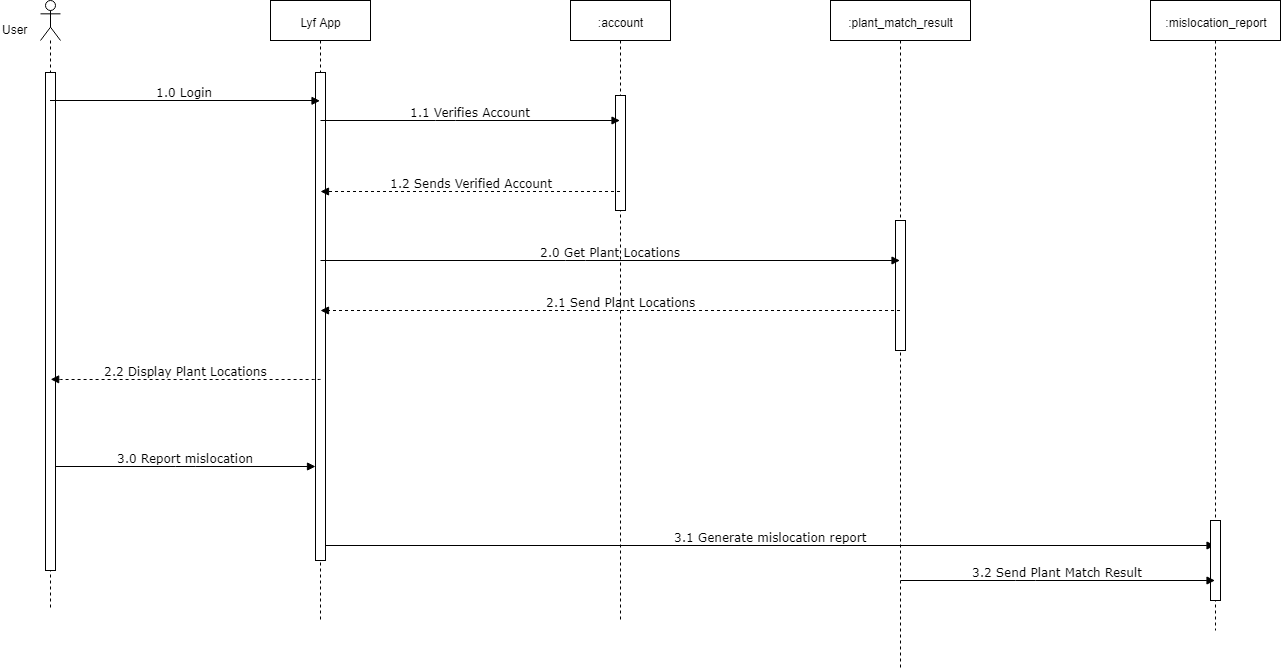

The diagram above was exported from draw.io. Its source (the exported page's mxGraphModel, read from the mxfile embedded in the PNG):
<mxGraphModel dx="1607" dy="849" grid="1" gridSize="10" guides="1" tooltips="1" connect="1" arrows="1" fold="1" page="1" pageScale="1" pageWidth="850" pageHeight="1100" math="0" shadow="0">
  <root>
    <mxCell id="0" />
    <mxCell id="1" parent="0" />
    <mxCell id="tB9qsoGlvofpHfJNz7n6-5" value="Lyf App" style="shape=umlLifeline;perimeter=lifelinePerimeter;whiteSpace=wrap;html=1;container=1;collapsible=0;recursiveResize=0;outlineConnect=0;" parent="1" vertex="1">
      <mxGeometry x="420" y="170" width="100" height="620" as="geometry" />
    </mxCell>
    <mxCell id="5TGLQtXTa0AP0dlVpr4Y-24" value="" style="html=1;points=[];perimeter=orthogonalPerimeter;" vertex="1" parent="tB9qsoGlvofpHfJNz7n6-5">
      <mxGeometry x="45" y="72" width="10" height="488" as="geometry" />
    </mxCell>
    <mxCell id="tB9qsoGlvofpHfJNz7n6-7" value="" style="shape=umlLifeline;participant=umlActor;perimeter=lifelinePerimeter;whiteSpace=wrap;html=1;container=1;collapsible=0;recursiveResize=0;verticalAlign=top;spacingTop=36;labelBackgroundColor=#ffffff;outlineConnect=0;" parent="1" vertex="1">
      <mxGeometry x="190" y="170" width="20" height="610" as="geometry" />
    </mxCell>
    <mxCell id="5TGLQtXTa0AP0dlVpr4Y-23" value="" style="html=1;points=[];perimeter=orthogonalPerimeter;" vertex="1" parent="tB9qsoGlvofpHfJNz7n6-7">
      <mxGeometry x="5" y="72" width="10" height="498" as="geometry" />
    </mxCell>
    <mxCell id="tB9qsoGlvofpHfJNz7n6-8" value="User" style="text;html=1;resizable=0;points=[];autosize=1;align=left;verticalAlign=top;spacingTop=-4;" parent="1" vertex="1">
      <mxGeometry x="150" y="190" width="40" height="10" as="geometry" />
    </mxCell>
    <mxCell id="tB9qsoGlvofpHfJNz7n6-9" value=":plant_match_result" style="shape=umlLifeline;perimeter=lifelinePerimeter;whiteSpace=wrap;html=1;container=1;collapsible=0;recursiveResize=0;outlineConnect=0;" parent="1" vertex="1">
      <mxGeometry x="980" y="170" width="140" height="670" as="geometry" />
    </mxCell>
    <mxCell id="5TGLQtXTa0AP0dlVpr4Y-25" value="" style="html=1;points=[];perimeter=orthogonalPerimeter;" vertex="1" parent="tB9qsoGlvofpHfJNz7n6-9">
      <mxGeometry x="65" y="220" width="10" height="130" as="geometry" />
    </mxCell>
    <mxCell id="tB9qsoGlvofpHfJNz7n6-34" value=":account" style="shape=umlLifeline;perimeter=lifelinePerimeter;whiteSpace=wrap;html=1;container=1;collapsible=0;recursiveResize=0;outlineConnect=0;" parent="1" vertex="1">
      <mxGeometry x="720" y="170" width="100" height="620" as="geometry" />
    </mxCell>
    <mxCell id="tB9qsoGlvofpHfJNz7n6-50" value="" style="html=1;points=[];perimeter=orthogonalPerimeter;" parent="tB9qsoGlvofpHfJNz7n6-34" vertex="1">
      <mxGeometry x="45" y="95" width="10" height="115" as="geometry" />
    </mxCell>
    <mxCell id="tB9qsoGlvofpHfJNz7n6-35" value="1.0 Login" style="html=1;verticalAlign=bottom;endArrow=block;labelBackgroundColor=none;fontFamily=Verdana;fontSize=12;edgeStyle=elbowEdgeStyle;elbow=vertical;" parent="1" source="tB9qsoGlvofpHfJNz7n6-7" edge="1">
      <mxGeometry relative="1" as="geometry">
        <mxPoint x="205" y="270.55172413793105" as="sourcePoint" />
        <mxPoint x="469.5" y="270.3333333333335" as="targetPoint" />
      </mxGeometry>
    </mxCell>
    <mxCell id="tB9qsoGlvofpHfJNz7n6-36" value="1.1 Verifies Account" style="html=1;verticalAlign=bottom;endArrow=block;labelBackgroundColor=none;fontFamily=Verdana;fontSize=12;edgeStyle=elbowEdgeStyle;elbow=vertical;" parent="1" target="tB9qsoGlvofpHfJNz7n6-34" edge="1">
      <mxGeometry relative="1" as="geometry">
        <mxPoint x="470" y="290" as="sourcePoint" />
        <mxPoint x="739.5" y="290.3333333333335" as="targetPoint" />
      </mxGeometry>
    </mxCell>
    <mxCell id="tB9qsoGlvofpHfJNz7n6-41" value="1.2 Sends Verified Account&lt;br&gt;" style="html=1;verticalAlign=bottom;endArrow=block;labelBackgroundColor=none;fontFamily=Verdana;fontSize=12;edgeStyle=elbowEdgeStyle;elbow=vertical;dashed=1;" parent="1" source="tB9qsoGlvofpHfJNz7n6-34" edge="1">
      <mxGeometry x="0.1653" y="-25" relative="1" as="geometry">
        <mxPoint x="739.5" y="360.30952380952385" as="sourcePoint" />
        <mxPoint x="470" y="361" as="targetPoint" />
        <mxPoint x="26" y="25" as="offset" />
      </mxGeometry>
    </mxCell>
    <mxCell id="5TGLQtXTa0AP0dlVpr4Y-14" value="2.0 Get Plant Locations" style="html=1;verticalAlign=bottom;endArrow=block;labelBackgroundColor=none;fontFamily=Verdana;fontSize=12;edgeStyle=elbowEdgeStyle;elbow=vertical;" edge="1" parent="1" target="tB9qsoGlvofpHfJNz7n6-9">
      <mxGeometry x="-0.0006" relative="1" as="geometry">
        <mxPoint x="470" y="430" as="sourcePoint" />
        <mxPoint x="769.5" y="430.33333333333337" as="targetPoint" />
        <mxPoint as="offset" />
      </mxGeometry>
    </mxCell>
    <mxCell id="5TGLQtXTa0AP0dlVpr4Y-17" value="2.1 Send Plant Locations&lt;br&gt;" style="html=1;verticalAlign=bottom;endArrow=block;labelBackgroundColor=none;fontFamily=Verdana;fontSize=12;edgeStyle=elbowEdgeStyle;elbow=vertical;dashed=1;" edge="1" parent="1" source="tB9qsoGlvofpHfJNz7n6-9">
      <mxGeometry x="0.1199" y="-45" relative="1" as="geometry">
        <mxPoint x="769.5" y="479.8333333333335" as="sourcePoint" />
        <mxPoint x="470" y="480" as="targetPoint" />
        <mxPoint x="45" y="45" as="offset" />
      </mxGeometry>
    </mxCell>
    <mxCell id="5TGLQtXTa0AP0dlVpr4Y-19" value="2.2 Display Plant Locations" style="html=1;verticalAlign=bottom;endArrow=block;labelBackgroundColor=none;fontFamily=Verdana;fontSize=12;edgeStyle=elbowEdgeStyle;elbow=vertical;dashed=1;" edge="1" parent="1">
      <mxGeometry relative="1" as="geometry">
        <mxPoint x="470" y="548.8333333333336" as="sourcePoint" />
        <mxPoint x="200.16666666666652" y="548.8333333333334" as="targetPoint" />
      </mxGeometry>
    </mxCell>
    <mxCell id="5TGLQtXTa0AP0dlVpr4Y-27" value="3.0 Report mislocation" style="html=1;verticalAlign=bottom;endArrow=block;labelBackgroundColor=none;fontFamily=Verdana;fontSize=12;edgeStyle=elbowEdgeStyle;elbow=vertical;" edge="1" parent="1" target="5TGLQtXTa0AP0dlVpr4Y-24">
      <mxGeometry relative="1" as="geometry">
        <mxPoint x="205" y="636.0000000000001" as="sourcePoint" />
        <mxPoint x="460" y="636" as="targetPoint" />
      </mxGeometry>
    </mxCell>
    <mxCell id="5TGLQtXTa0AP0dlVpr4Y-32" value="3.1 Generate mislocation report" style="html=1;verticalAlign=bottom;endArrow=block;labelBackgroundColor=none;fontFamily=Verdana;fontSize=12;edgeStyle=elbowEdgeStyle;elbow=vertical;" edge="1" parent="1" target="5TGLQtXTa0AP0dlVpr4Y-33">
      <mxGeometry relative="1" as="geometry">
        <mxPoint x="475" y="715" as="sourcePoint" />
        <mxPoint x="735" y="715.0689655172414" as="targetPoint" />
      </mxGeometry>
    </mxCell>
    <mxCell id="5TGLQtXTa0AP0dlVpr4Y-33" value=":mislocation_report" style="shape=umlLifeline;perimeter=lifelinePerimeter;whiteSpace=wrap;html=1;container=1;collapsible=0;recursiveResize=0;outlineConnect=0;" vertex="1" parent="1">
      <mxGeometry x="1300" y="170" width="130" height="630" as="geometry" />
    </mxCell>
    <mxCell id="5TGLQtXTa0AP0dlVpr4Y-36" value="" style="html=1;points=[];perimeter=orthogonalPerimeter;" vertex="1" parent="5TGLQtXTa0AP0dlVpr4Y-33">
      <mxGeometry x="60" y="520" width="10" height="80" as="geometry" />
    </mxCell>
    <mxCell id="5TGLQtXTa0AP0dlVpr4Y-35" value="3.2 Send Plant Match Result" style="html=1;verticalAlign=bottom;endArrow=block;labelBackgroundColor=none;fontFamily=Verdana;fontSize=12;edgeStyle=elbowEdgeStyle;elbow=vertical;" edge="1" parent="1" target="5TGLQtXTa0AP0dlVpr4Y-33">
      <mxGeometry relative="1" as="geometry">
        <mxPoint x="1050" y="750" as="sourcePoint" />
        <mxPoint x="1310" y="750" as="targetPoint" />
      </mxGeometry>
    </mxCell>
  </root>
</mxGraphModel>